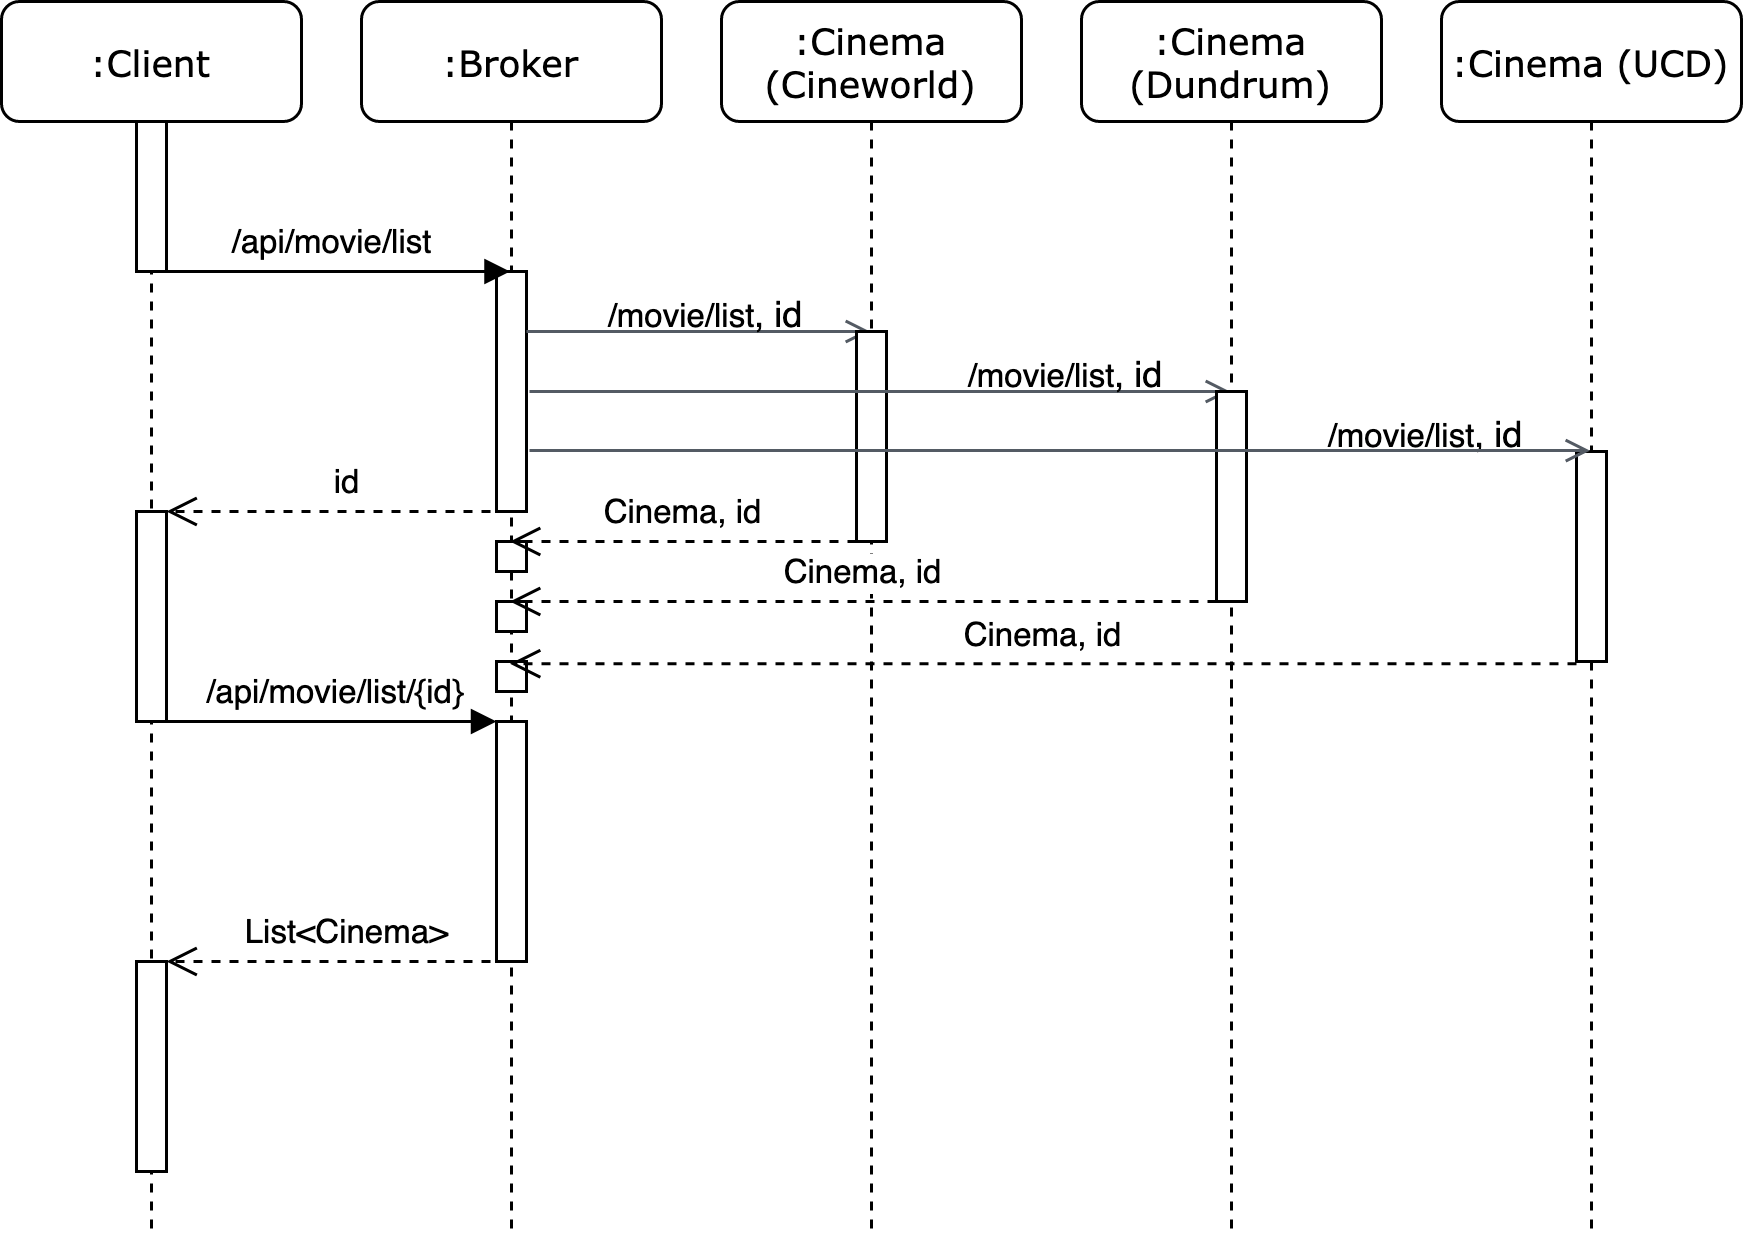

The diagram above was exported from draw.io. Its source (the exported page's mxGraphModel, read from the mxfile embedded in the PNG):
<mxGraphModel dx="871" dy="579" grid="1" gridSize="10" guides="1" tooltips="1" connect="1" arrows="1" fold="1" page="1" pageScale="1" pageWidth="1100" pageHeight="850" background="none" math="0" shadow="0">
  <root>
    <mxCell id="0" />
    <mxCell id="1" parent="0" />
    <mxCell id="7baba1c4bc27f4b0-2" value=":Client" style="shape=umlLifeline;perimeter=lifelinePerimeter;whiteSpace=wrap;html=1;container=1;collapsible=0;recursiveResize=0;outlineConnect=0;rounded=1;shadow=0;comic=0;labelBackgroundColor=none;strokeWidth=1;fontFamily=Verdana;fontSize=12;align=center;" parent="1" vertex="1">
      <mxGeometry x="260" y="80" width="100" height="410" as="geometry" />
    </mxCell>
    <mxCell id="rvRePJZ1kuDN7jLSSjlz-3" value="" style="html=1;points=[];perimeter=orthogonalPerimeter;rounded=0;shadow=0;comic=0;labelBackgroundColor=none;strokeWidth=1;fontFamily=Verdana;fontSize=12;align=center;" parent="7baba1c4bc27f4b0-2" vertex="1">
      <mxGeometry x="45" y="40" width="10" height="50" as="geometry" />
    </mxCell>
    <mxCell id="NaxcIOtEhAqrEqbz2g7c-14" value="" style="html=1;points=[];perimeter=orthogonalPerimeter;rounded=0;shadow=0;comic=0;labelBackgroundColor=none;strokeWidth=1;fontFamily=Verdana;fontSize=12;align=center;" parent="7baba1c4bc27f4b0-2" vertex="1">
      <mxGeometry x="45" y="170" width="10" height="70" as="geometry" />
    </mxCell>
    <mxCell id="NaxcIOtEhAqrEqbz2g7c-15" value="" style="html=1;points=[];perimeter=orthogonalPerimeter;rounded=0;shadow=0;comic=0;labelBackgroundColor=none;strokeWidth=1;fontFamily=Verdana;fontSize=12;align=center;" parent="7baba1c4bc27f4b0-2" vertex="1">
      <mxGeometry x="45" y="320" width="10" height="70" as="geometry" />
    </mxCell>
    <mxCell id="7baba1c4bc27f4b0-3" value=":Broker" style="shape=umlLifeline;perimeter=lifelinePerimeter;whiteSpace=wrap;html=1;container=1;collapsible=0;recursiveResize=0;outlineConnect=0;rounded=1;shadow=0;comic=0;labelBackgroundColor=none;strokeWidth=1;fontFamily=Verdana;fontSize=12;align=center;" parent="1" vertex="1">
      <mxGeometry x="380" y="80" width="100" height="410" as="geometry" />
    </mxCell>
    <mxCell id="rvRePJZ1kuDN7jLSSjlz-4" value="" style="html=1;points=[];perimeter=orthogonalPerimeter;rounded=0;shadow=0;comic=0;labelBackgroundColor=none;strokeWidth=1;fontFamily=Verdana;fontSize=12;align=center;" parent="7baba1c4bc27f4b0-3" vertex="1">
      <mxGeometry x="45" y="90" width="10" height="80" as="geometry" />
    </mxCell>
    <mxCell id="rvRePJZ1kuDN7jLSSjlz-24" value="List&amp;lt;Cinema&amp;gt;" style="html=1;verticalAlign=bottom;endArrow=open;dashed=1;endSize=8;rounded=0;" parent="7baba1c4bc27f4b0-3" edge="1">
      <mxGeometry relative="1" as="geometry">
        <mxPoint x="54.99999999999977" y="320" as="sourcePoint" />
        <mxPoint x="-65" y="320" as="targetPoint" />
      </mxGeometry>
    </mxCell>
    <mxCell id="NaxcIOtEhAqrEqbz2g7c-2" value="id" style="html=1;verticalAlign=bottom;endArrow=open;dashed=1;endSize=8;rounded=0;" parent="7baba1c4bc27f4b0-3" edge="1">
      <mxGeometry relative="1" as="geometry">
        <mxPoint x="54.99999999999977" y="170" as="sourcePoint" />
        <mxPoint x="-65" y="170" as="targetPoint" />
      </mxGeometry>
    </mxCell>
    <mxCell id="NaxcIOtEhAqrEqbz2g7c-4" value="" style="edgeStyle=orthogonalEdgeStyle;html=1;endArrow=open;elbow=vertical;startArrow=none;endFill=0;strokeColor=#545B64;rounded=0;" parent="7baba1c4bc27f4b0-3" target="7baba1c4bc27f4b0-5" edge="1">
      <mxGeometry width="100" relative="1" as="geometry">
        <mxPoint x="55" y="110" as="sourcePoint" />
        <mxPoint x="155" y="110" as="targetPoint" />
        <Array as="points">
          <mxPoint x="130" y="110" />
          <mxPoint x="130" y="110" />
        </Array>
      </mxGeometry>
    </mxCell>
    <mxCell id="NaxcIOtEhAqrEqbz2g7c-12" value="" style="html=1;points=[];perimeter=orthogonalPerimeter;rounded=0;shadow=0;comic=0;labelBackgroundColor=none;strokeWidth=1;fontFamily=Verdana;fontSize=12;align=center;" parent="7baba1c4bc27f4b0-3" vertex="1">
      <mxGeometry x="45" y="240" width="10" height="80" as="geometry" />
    </mxCell>
    <mxCell id="NaxcIOtEhAqrEqbz2g7c-13" value="/api/movie/list/{id}" style="html=1;verticalAlign=bottom;endArrow=block;rounded=0;" parent="7baba1c4bc27f4b0-3" edge="1">
      <mxGeometry width="80" relative="1" as="geometry">
        <mxPoint x="-64.5" y="240" as="sourcePoint" />
        <mxPoint x="45" y="240" as="targetPoint" />
      </mxGeometry>
    </mxCell>
    <mxCell id="NaxcIOtEhAqrEqbz2g7c-16" value="" style="html=1;points=[];perimeter=orthogonalPerimeter;rounded=0;shadow=0;comic=0;labelBackgroundColor=none;strokeWidth=1;fontFamily=Verdana;fontSize=12;align=center;" parent="7baba1c4bc27f4b0-3" vertex="1">
      <mxGeometry x="45" y="180" width="10" height="10" as="geometry" />
    </mxCell>
    <mxCell id="NaxcIOtEhAqrEqbz2g7c-17" value="" style="html=1;points=[];perimeter=orthogonalPerimeter;rounded=0;shadow=0;comic=0;labelBackgroundColor=none;strokeWidth=1;fontFamily=Verdana;fontSize=12;align=center;" parent="7baba1c4bc27f4b0-3" vertex="1">
      <mxGeometry x="45" y="200" width="10" height="10" as="geometry" />
    </mxCell>
    <mxCell id="NaxcIOtEhAqrEqbz2g7c-18" value="" style="html=1;points=[];perimeter=orthogonalPerimeter;rounded=0;shadow=0;comic=0;labelBackgroundColor=none;strokeWidth=1;fontFamily=Verdana;fontSize=12;align=center;" parent="7baba1c4bc27f4b0-3" vertex="1">
      <mxGeometry x="45" y="220" width="10" height="10" as="geometry" />
    </mxCell>
    <mxCell id="7baba1c4bc27f4b0-5" value=":Cinema (Cineworld)" style="shape=umlLifeline;perimeter=lifelinePerimeter;whiteSpace=wrap;html=1;container=1;collapsible=0;recursiveResize=0;outlineConnect=0;rounded=1;shadow=0;comic=0;labelBackgroundColor=none;strokeWidth=1;fontFamily=Verdana;fontSize=12;align=center;" parent="1" vertex="1">
      <mxGeometry x="500" y="80" width="100" height="410" as="geometry" />
    </mxCell>
    <mxCell id="rvRePJZ1kuDN7jLSSjlz-16" value="" style="html=1;points=[];perimeter=orthogonalPerimeter;rounded=0;shadow=0;comic=0;labelBackgroundColor=none;strokeWidth=1;fontFamily=Verdana;fontSize=12;align=center;" parent="7baba1c4bc27f4b0-5" vertex="1">
      <mxGeometry x="45" y="110" width="10" height="70" as="geometry" />
    </mxCell>
    <mxCell id="rvRePJZ1kuDN7jLSSjlz-17" value="Cinema, id " style="html=1;verticalAlign=bottom;endArrow=open;dashed=1;endSize=8;rounded=0;" parent="7baba1c4bc27f4b0-5" target="7baba1c4bc27f4b0-3" edge="1">
      <mxGeometry relative="1" as="geometry">
        <mxPoint x="45" y="180" as="sourcePoint" />
        <mxPoint x="-60" y="180" as="targetPoint" />
      </mxGeometry>
    </mxCell>
    <mxCell id="NaxcIOtEhAqrEqbz2g7c-5" value="" style="edgeStyle=orthogonalEdgeStyle;html=1;endArrow=open;elbow=vertical;startArrow=none;endFill=0;strokeColor=#545B64;rounded=0;" parent="7baba1c4bc27f4b0-5" target="7baba1c4bc27f4b0-6" edge="1">
      <mxGeometry width="100" relative="1" as="geometry">
        <mxPoint x="-64" y="130" as="sourcePoint" />
        <mxPoint x="50.5" y="130" as="targetPoint" />
        <Array as="points">
          <mxPoint x="100" y="130" />
          <mxPoint x="100" y="130" />
        </Array>
      </mxGeometry>
    </mxCell>
    <mxCell id="RUhjsMB5TfoZ8-UwtUVg-4" value="&lt;font style=&quot;font-size: 11px&quot;&gt;/movie/list&lt;/font&gt;, id" style="text;html=1;strokeColor=none;fillColor=none;align=center;verticalAlign=middle;whiteSpace=wrap;rounded=0;" vertex="1" parent="7baba1c4bc27f4b0-5">
      <mxGeometry x="-40" y="100" width="70" height="10" as="geometry" />
    </mxCell>
    <mxCell id="7baba1c4bc27f4b0-6" value=":Cinema (Dundrum)" style="shape=umlLifeline;perimeter=lifelinePerimeter;whiteSpace=wrap;html=1;container=1;collapsible=0;recursiveResize=0;outlineConnect=0;rounded=1;shadow=0;comic=0;labelBackgroundColor=none;strokeWidth=1;fontFamily=Verdana;fontSize=12;align=center;" parent="1" vertex="1">
      <mxGeometry x="620" y="80" width="100" height="410" as="geometry" />
    </mxCell>
    <mxCell id="NaxcIOtEhAqrEqbz2g7c-7" value="" style="html=1;points=[];perimeter=orthogonalPerimeter;rounded=0;shadow=0;comic=0;labelBackgroundColor=none;strokeWidth=1;fontFamily=Verdana;fontSize=12;align=center;" parent="7baba1c4bc27f4b0-6" vertex="1">
      <mxGeometry x="45" y="130" width="10" height="70" as="geometry" />
    </mxCell>
    <mxCell id="rvRePJZ1kuDN7jLSSjlz-22" value="Cinema, id" style="html=1;verticalAlign=bottom;endArrow=open;dashed=1;endSize=8;rounded=0;" parent="7baba1c4bc27f4b0-6" target="7baba1c4bc27f4b0-3" edge="1">
      <mxGeometry relative="1" as="geometry">
        <mxPoint x="165" y="220.74" as="sourcePoint" />
        <mxPoint x="-182.86" y="220" as="targetPoint" />
      </mxGeometry>
    </mxCell>
    <mxCell id="RUhjsMB5TfoZ8-UwtUVg-11" value="&lt;font style=&quot;font-size: 11px&quot;&gt;/movie/list&lt;/font&gt;, id" style="text;html=1;strokeColor=none;fillColor=none;align=center;verticalAlign=middle;whiteSpace=wrap;rounded=0;" vertex="1" parent="7baba1c4bc27f4b0-6">
      <mxGeometry x="-40" y="120" width="70" height="10" as="geometry" />
    </mxCell>
    <mxCell id="7baba1c4bc27f4b0-7" value=":Cinema (UCD)" style="shape=umlLifeline;perimeter=lifelinePerimeter;whiteSpace=wrap;html=1;container=1;collapsible=0;recursiveResize=0;outlineConnect=0;rounded=1;shadow=0;comic=0;labelBackgroundColor=none;strokeWidth=1;fontFamily=Verdana;fontSize=12;align=center;" parent="1" vertex="1">
      <mxGeometry x="740" y="80" width="100" height="410" as="geometry" />
    </mxCell>
    <mxCell id="NaxcIOtEhAqrEqbz2g7c-11" value="" style="html=1;points=[];perimeter=orthogonalPerimeter;rounded=0;shadow=0;comic=0;labelBackgroundColor=none;strokeWidth=1;fontFamily=Verdana;fontSize=12;align=center;" parent="7baba1c4bc27f4b0-7" vertex="1">
      <mxGeometry x="45" y="150" width="10" height="70" as="geometry" />
    </mxCell>
    <mxCell id="RUhjsMB5TfoZ8-UwtUVg-12" value="&lt;font style=&quot;font-size: 11px&quot;&gt;/movie/list&lt;/font&gt;, id" style="text;html=1;strokeColor=none;fillColor=none;align=center;verticalAlign=middle;whiteSpace=wrap;rounded=0;" vertex="1" parent="7baba1c4bc27f4b0-7">
      <mxGeometry x="-40" y="140" width="70" height="10" as="geometry" />
    </mxCell>
    <mxCell id="NaxcIOtEhAqrEqbz2g7c-6" value="" style="edgeStyle=orthogonalEdgeStyle;html=1;endArrow=open;elbow=vertical;startArrow=none;endFill=0;strokeColor=#545B64;rounded=0;exitX=1.1;exitY=0.746;exitDx=0;exitDy=0;exitPerimeter=0;" parent="1" source="rvRePJZ1kuDN7jLSSjlz-4" target="7baba1c4bc27f4b0-7" edge="1">
      <mxGeometry width="100" relative="1" as="geometry">
        <mxPoint x="450" y="230" as="sourcePoint" />
        <mxPoint x="673.5" y="230.0588235294117" as="targetPoint" />
        <Array as="points">
          <mxPoint x="690" y="230" />
          <mxPoint x="690" y="230" />
        </Array>
      </mxGeometry>
    </mxCell>
    <mxCell id="rvRePJZ1kuDN7jLSSjlz-19" value="Cinema, id" style="html=1;verticalAlign=bottom;endArrow=open;dashed=1;endSize=8;rounded=0;" parent="1" target="7baba1c4bc27f4b0-3" edge="1">
      <mxGeometry relative="1" as="geometry">
        <mxPoint x="665.0000000000001" y="280" as="sourcePoint" />
        <mxPoint x="438.57" y="280.26" as="targetPoint" />
      </mxGeometry>
    </mxCell>
    <mxCell id="rvRePJZ1kuDN7jLSSjlz-5" value="/api/movie/list" style="html=1;verticalAlign=bottom;endArrow=block;rounded=0;" parent="1" target="7baba1c4bc27f4b0-3" edge="1">
      <mxGeometry width="80" relative="1" as="geometry">
        <mxPoint x="310" y="170" as="sourcePoint" />
        <mxPoint x="385" y="170" as="targetPoint" />
      </mxGeometry>
    </mxCell>
  </root>
</mxGraphModel>